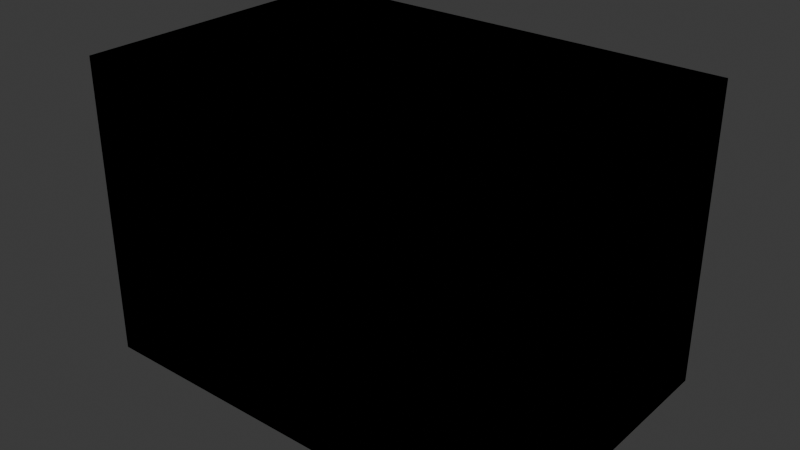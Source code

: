 # Source: fragmented_blockR.blend  (saved by Blender 5.0.119; exported with 4.5.12 LTS)
import bpy
from mathutils import Matrix  # noqa: F401  (used for matrix-valued properties, if any)

bpy.ops.wm.read_factory_settings(use_empty=True)
scene = bpy.context.scene
scene.name = 'Scene'

# ---- collections
col_collection = bpy.data.collections.new('Collection'); scene.collection.children.link(col_collection)

# ---- materials (node trees are filled in below, after node groups)
mat_left_block_003 = bpy.data.materials.new('left-block.003')
mat_left_block_003.alpha_threshold = 0.0
mat_left_block_003.use_backface_culling_lightprobe_volume = False
mat_left_block_003.roughness = 0.5
mat_left_block_003.line_color = (0.0, 0.0, 0.0, 1.0)
mat_right_block = bpy.data.materials.new('right-block')
mat_right_block.alpha_threshold = 0.0
mat_right_block.use_backface_culling_lightprobe_volume = False
mat_right_block.roughness = 0.5
mat_right_block.line_color = (0.0, 0.0, 0.0, 1.0)

# ---- material node trees
mat_left_block_003.use_nodes = True; mat_left_block_003.node_tree.nodes.clear()
_N = mat_left_block_003.node_tree.nodes; _L = mat_left_block_003.node_tree.links
n0 = _N.new('ShaderNodeOutputMaterial'); n0.name = 'Material Output'; n0.location = (200, 100)
n1 = _N.new('ShaderNodeBsdfPrincipled'); n1.name = 'Principled BSDF'; n1.location = (-200, 100)
n1.inputs[0].default_value = (0.8, 0.05088, 0.03869, 1.0)
_L.new(n1.outputs[0], n0.inputs[0])
n0.is_active_output = True
mat_right_block.use_nodes = True; mat_right_block.node_tree.nodes.clear()
_N = mat_right_block.node_tree.nodes; _L = mat_right_block.node_tree.links
n0 = _N.new('ShaderNodeOutputMaterial'); n0.name = 'Material Output'; n0.location = (200, 100)
n1 = _N.new('ShaderNodeBsdfPrincipled'); n1.name = 'Principled BSDF'; n1.location = (-200, 100)
n1.inputs[0].default_value = (0.2712, 0.3733, 0.8, 1.0)
_L.new(n1.outputs[0], n0.inputs[0])
n0.is_active_output = True

# ---- world
world_world = bpy.data.worlds.new('World'); scene.world = world_world
world_world.use_nodes = True; world_world.node_tree.nodes.clear()
_N = world_world.node_tree.nodes; _L = world_world.node_tree.links
n0 = _N.new('ShaderNodeOutputWorld'); n0.name = 'World Output'; n0.location = (200, 100)
n1 = _N.new('ShaderNodeBackground'); n1.name = 'Background'; n1.location = (-200, 100)
n1.inputs[0].default_value = (0.05088, 0.05088, 0.05088, 1.0)
_L.new(n1.outputs[0], n0.inputs[0])
n0.is_active_output = True
world_world.color = (0.05088, 0.05088, 0.05088)
world_world.sun_shadow_jitter_overblur = 0.0

# ---- meshes
me_cube_008 = bpy.data.meshes.new('Cube.008')
me_cube_008.from_pydata([(-1.5, -1.0, -1.0), (-1.5, -1.0, 1.0), (-1.5, 1.0, -1.0), (-1.5, 1.0, 1.0), (1.5, -1.0, -1.0), (1.5, -1.0, 1.0), (1.5, 1.0, -1.0), (1.5, 1.0, 1.0), (0.1218, 1.0, -1.0), (0.211, 1.0, 1.0), (0.1218, -1.0, -1.0), (0.211, -1.0, 1.0), (-1.5, -1.0, -0.1053), (-1.5, 1.0, -0.1053), (1.5, 1.0, -0.2324), (1.5, -1.0, -0.2324), (-0.1028, -1.0, 0.05462), (-0.1028, 1.0, 0.05462)], [], [(17, 9, 7, 14), (16, 11, 1, 12), (15, 5, 11, 16), (13, 3, 9, 17), (2, 13, 17, 8), (4, 15, 16, 10), (10, 16, 12, 0), (8, 17, 14, 6), (12, 1, 11, 5, 15, 4, 10, 0), (2, 8, 6, 14, 7, 9, 3, 13), (6, 8, 2, 0, 10, 4), (12, 0, 2, 13, 3, 1), (7, 14, 6, 4, 15, 5), (3, 9, 7, 5, 11, 1)])
_uv = me_cube_008.uv_layers.new(name='UVMap')
_uv.uv.foreach_set('vector', [0.4787, 0.3649, 0.625, 0.3649, 0.625, 0.5, 0.4787, 0.5, 0.4787, 0.8851, 0.625, 0.8851, 0.625, 1.0, 0.4787, 1.0, 0.4787, 0.75, 0.625, 0.75, 0.625, 0.8851, 0.4787, 0.8851, 0.4787, 0.25, 0.625, 0.25, 0.625, 0.3649, 0.4787, 0.3649, 0.375, 0.25, 0.4787, 0.25, 0.4787, 0.3649, 0.375, 0.3649, 0.375, 0.75, 0.4787, 0.75, 0.4787, 0.8851, 0.375, 0.8851, 0.375, 0.8851, 0.4787, 0.8851, 0.4787, 1.0, 0.375, 1.0, 0.375, 0.3649, 0.4787, 0.3649, 0.4787, 0.5, 0.375, 0.5, 0.4787, 1.0, 0.625, 1.0, 0.625, 0.8851, 0.625, 0.75, 0.4787, 0.75, 0.375, 0.75, 0.375, 0.8851, 0.375, 1.0, 0.375, 0.25, 0.375, 0.3649, 0.375, 0.5, 0.4787, 0.5, 0.625, 0.5, 0.625, 0.3649, 0.625, 0.25, 0.4787, 0.25, 0.0, 0.0, 0.0, 0.0, 0.0, 0.0, 0.0, 0.0, 0.0, 0.0, 0.0, 0.0, 0.0, 0.0, 0.0, 0.0, 0.0, 0.0, 0.0, 0.0, 0.0, 0.0, 0.0, 0.0, 0.0, 0.0, 0.0, 0.0, 0.0, 0.0, 0.0, 0.0, 0.0, 0.0, 0.0, 0.0, 0.0, 0.0, 0.0, 0.0, 0.0, 0.0, 0.0, 0.0, 0.0, 0.0, 0.0, 0.0])
me_cube_008.materials.append(mat_left_block_003)
me_cube_008.update()
me_cube_017 = bpy.data.meshes.new('Cube.017')
me_cube_017.from_pydata([(1.5, -1.0, -1.0), (1.5, 1.0, -1.0), (0.1218, 1.0, -1.0), (0.1218, -1.0, -1.0), (-0.1028, -1.0, 0.05462), (-0.1028, 1.0, 0.05462)], [(2, 3)], [(3, 0, 4), (5, 1, 2), (1, 5, 4, 0), (1, 0, 3, 4, 5, 2)])
_uv = me_cube_017.uv_layers.new(name='UVMap')
_uv.uv.foreach_set('vector', [0.0, 0.0, 0.0, 0.0, 0.0, 0.0, 0.0, 0.0, 0.0, 0.0, 0.0, 0.0, 0.0, 0.0, 0.0, 0.0, 0.0, 0.0, 0.0, 0.0, 0.0, 0.0, 0.0, 0.0, 0.0, 0.0, 0.0, 0.0, 0.0, 0.0, 0.0, 0.0])
me_cube_017.materials.append(mat_right_block)
me_cube_017.update()
me_cube_018 = bpy.data.meshes.new('Cube.018')
me_cube_018.from_pydata([(1.5, -1.0, -1.0), (1.5, 1.0, -1.0), (1.5, 1.0, -0.2324), (1.5, -1.0, -0.2324), (-0.1028, -1.0, 0.05462), (-0.1028, 1.0, 0.05462)], [(2, 3)], [(1, 2, 5, 4, 3, 0), (2, 1, 5), (0, 3, 4), (4, 5, 1, 0)])
_uv = me_cube_018.uv_layers.new(name='UVMap')
_uv.uv.foreach_set('vector', [0.0, 0.0, 0.0, 0.0, 0.0, 0.0, 0.0, 0.0, 0.0, 0.0, 0.0, 0.0, 0.0, 0.0, 0.0, 0.0, 0.0, 0.0, 0.0, 0.0, 0.0, 0.0, 0.0, 0.0, 0.0, 0.0, 0.0, 0.0, 0.0, 0.0, 0.0, 0.0])
me_cube_018.materials.append(mat_right_block)
me_cube_018.update()
me_cube_019 = bpy.data.meshes.new('Cube.019')
me_cube_019.from_pydata([(1.5, -1.0, 1.0), (1.5, 1.0, 1.0), (1.5, 1.0, -0.2324), (1.5, -1.0, -0.2324), (-0.1028, -1.0, 0.05462), (-0.1028, 1.0, 0.05462)], [], [(5, 4, 0, 1), (2, 5, 1), (3, 0, 4), (3, 2, 1, 0), (2, 3, 4, 5)])
_uv = me_cube_019.uv_layers.new(name='UVMap')
_uv.uv.foreach_set('vector', [0.0, 0.0, 0.0, 0.0, 0.0, 0.0, 0.0, 0.0, 0.0, 0.0, 0.0, 0.0, 0.0, 0.0, 0.0, 0.0, 0.0, 0.0, 0.0, 0.0, 0.0, 0.0, 0.0, 0.0, 0.0, 0.0, 0.0, 0.0, 0.0, 0.0, 0.0, 0.0, 0.0, 0.0, 0.0, 0.0])
me_cube_019.materials.append(mat_right_block)
me_cube_019.update()
me_cube_020 = bpy.data.meshes.new('Cube.020')
me_cube_020.from_pydata([(1.5, -1.0, 1.0), (1.5, 1.0, 1.0), (0.211, 1.0, 1.0), (0.211, -1.0, 1.0), (-0.1028, -1.0, 0.05462), (-0.1028, 1.0, 0.05462)], [], [(2, 3, 0, 1), (1, 5, 2), (3, 4, 0), (4, 3, 2, 5), (4, 5, 1, 0)])
_uv = me_cube_020.uv_layers.new(name='UVMap')
_uv.uv.foreach_set('vector', [0.0, 0.0, 0.0, 0.0, 0.0, 0.0, 0.0, 0.0, 0.0, 0.0, 0.0, 0.0, 0.0, 0.0, 0.0, 0.0, 0.0, 0.0, 0.0, 0.0, 0.0, 0.0, 0.0, 0.0, 0.0, 0.0, 0.0, 0.0, 0.0, 0.0, 0.0, 0.0, 0.0, 0.0, 0.0, 0.0])
me_cube_020.materials.append(mat_right_block)
me_cube_020.update()
me_cube_021 = bpy.data.meshes.new('Cube.021')
me_cube_021.from_pydata([(-1.5, -1.0, 1.0), (-1.5, 1.0, 1.0), (0.211, 1.0, 1.0), (0.211, -1.0, 1.0), (-0.1028, -1.0, 0.05462), (-0.1028, 1.0, 0.05462)], [], [(0, 4, 5, 1), (0, 3, 4), (2, 1, 5), (1, 2, 3, 0), (2, 5, 4, 3)])
_uv = me_cube_021.uv_layers.new(name='UVMap')
_uv.uv.foreach_set('vector', [0.0, 0.0, 0.0, 0.0, 0.0, 0.0, 0.0, 0.0, 0.0, 0.0, 0.0, 0.0, 0.0, 0.0, 0.0, 0.0, 0.0, 0.0, 0.0, 0.0, 0.0, 0.0, 0.0, 0.0, 0.0, 0.0, 0.0, 0.0, 0.0, 0.0, 0.0, 0.0, 0.0, 0.0, 0.0, 0.0])
me_cube_021.materials.append(mat_right_block)
me_cube_021.update()
me_cube_022 = bpy.data.meshes.new('Cube.022')
me_cube_022.from_pydata([(-1.5, -1.0, 1.0), (-1.5, 1.0, 1.0), (-1.5, -1.0, -0.1053), (-1.5, 1.0, -0.1053), (-0.1028, -1.0, 0.05462), (-0.1028, 1.0, 0.05462)], [], [(3, 2, 0, 1), (2, 4, 0), (5, 3, 1), (5, 1, 0, 4), (5, 4, 2, 3)])
_uv = me_cube_022.uv_layers.new(name='UVMap')
_uv.uv.foreach_set('vector', [0.0, 0.0, 0.0, 0.0, 0.0, 0.0, 0.0, 0.0, 0.0, 0.0, 0.0, 0.0, 0.0, 0.0, 0.0, 0.0, 0.0, 0.0, 0.0, 0.0, 0.0, 0.0, 0.0, 0.0, 0.0, 0.0, 0.0, 0.0, 0.0, 0.0, 0.0, 0.0, 0.0, 0.0, 0.0, 0.0])
me_cube_022.materials.append(mat_right_block)
me_cube_022.update()
me_cube_023 = bpy.data.meshes.new('Cube.023')
me_cube_023.from_pydata([(-1.5, -1.0, -1.0), (-1.5, 1.0, -1.0), (-1.5, -1.0, -0.1053), (-1.5, 1.0, -0.1053), (-0.1028, -1.0, 0.05462), (-0.1028, 1.0, 0.05462)], [], [(1, 0, 4, 5), (1, 5, 3), (2, 4, 0), (0, 1, 3, 2), (3, 5, 4, 2)])
_uv = me_cube_023.uv_layers.new(name='UVMap')
_uv.uv.foreach_set('vector', [0.0, 0.0, 0.0, 0.0, 0.0, 0.0, 0.0, 0.0, 0.0, 0.0, 0.0, 0.0, 0.0, 0.0, 0.0, 0.0, 0.0, 0.0, 0.0, 0.0, 0.0, 0.0, 0.0, 0.0, 0.0, 0.0, 0.0, 0.0, 0.0, 0.0, 0.0, 0.0, 0.0, 0.0, 0.0, 0.0])
me_cube_023.materials.append(mat_right_block)
me_cube_023.update()
me_cube_024 = bpy.data.meshes.new('Cube.024')
me_cube_024.from_pydata([(-1.5, -1.0, -1.0), (-1.5, 1.0, -1.0), (0.1218, 1.0, -1.0), (0.1218, -1.0, -1.0), (-0.1028, -1.0, 0.05462), (-0.1028, 1.0, 0.05462)], [], [(2, 1, 5), (3, 4, 0), (0, 1, 2, 3), (2, 5, 4, 3), (4, 5, 1, 0)])
_uv = me_cube_024.uv_layers.new(name='UVMap')
_uv.uv.foreach_set('vector', [0.0, 0.0, 0.0, 0.0, 0.0, 0.0, 0.0, 0.0, 0.0, 0.0, 0.0, 0.0, 0.0, 0.0, 0.0, 0.0, 0.0, 0.0, 0.0, 0.0, 0.0, 0.0, 0.0, 0.0, 0.0, 0.0, 0.0, 0.0, 0.0, 0.0, 0.0, 0.0, 0.0, 0.0, 0.0, 0.0])
me_cube_024.materials.append(mat_right_block)
me_cube_024.update()
me_cube_003 = bpy.data.meshes.new('Cube.003')
me_cube_003.from_pydata([(-1.5, 1.0, -1.0), (-1.5, -1.0, -1.0), (-0.1218, -0.9323, -1.0), (0.1028, -1.0, 0.05462), (-1.5, -0.8749, -0.2324), (-1.5, 1.0, 1.0), (-1.5, -0.9162, 1.0), (-0.211, -0.9323, 1.0), (1.5, 1.0, 1.0), (1.5, -0.927, 1.0), (1.5, -0.8749, -0.1053), (1.5, 1.0, -1.0), (1.5, -0.9162, -1.0), (-1.452, -1.0, -1.0), (0.04243, -1.0, -0.02107), (-0.7129, -1.0, -0.5264), (-1.452, -1.0, -0.934), (-0.04451, -1.0, -0.002047), (-1.455, -0.9097, -0.9707), (0.02703, -0.9097, 0.004738), (0.1201, -0.927, 0.06629), (0.122, -1.0, 0.08582), (0.1369, -1.0, 0.06343), (1.435, -1.0, 1.0), (1.5, -1.0, 0.9396), (0.1298, -1.0, 0.05154), (1.5, -1.0, -0.9786), (0.118, -0.9162, 0.04318), (0.1176, -1.0, 0.03332), (1.464, -1.0, -1.0), (0.02006, -0.9162, 0.1035), (-0.01765, -1.0, 0.08804), (0.02084, -1.0, 0.1379), (-1.5, -1.0, 0.9637), (-1.45, -1.0, 1.0), (0.08967, -0.9323, -0.007226), (0.05339, -1.0, -0.03656), (0.1058, -1.0, -0.04044), (-0.1472, -1.0, -1.0), (-0.0983, -1.0, -1.0), (0.08765, -0.9323, 0.1004), (0.09473, -1.0, 0.1223), (0.06866, -1.0, 0.1195), (-0.1742, -1.0, 1.0), (-0.2316, -1.0, 1.0), (0.02411, -0.8749, 0.04052), (-0.09338, -1.0, 0.03922), (-0.077, -1.0, -0.001176), (-1.5, -1.0, -0.2085), (-1.5, -1.0, -0.2853), (0.1536, -1.0, 0.03365), (1.5, -1.0, -0.1405), (0.1482, -0.8749, 0.04943), (0.1621, -1.0, 0.05997), (1.5, -1.0, -0.08548)], [], [(3, 19, 14), (4, 49, 47, 45), (4, 45, 46, 48), (8, 9, 24, 54, 10, 51, 26, 12, 11), (6, 30, 32, 34), (7, 43, 41, 40), (6, 34, 44, 7, 43, 23, 9, 8, 5), (5, 0, 11, 8), (3, 53, 54, 24, 22), (12, 27, 25, 50, 26), (0, 1, 49, 4, 48, 33, 6, 5), (2, 39, 37, 35), (1, 0, 11, 12, 29, 39, 2, 38, 13), (14, 15, 13, 38, 36, 3), (3, 17, 19), (13, 18, 1), (18, 16, 1), (14, 19, 18, 13, 15), (19, 17, 16, 18), (3, 21, 20), (22, 20, 3), (21, 23, 9, 20), (22, 24, 9, 20), (26, 50, 51), (25, 27, 3), (3, 28, 27), (28, 29, 12, 27), (30, 31, 3), (3, 32, 30), (33, 31, 30, 6), (34, 32, 3, 42, 44), (3, 36, 35), (35, 37, 3), (36, 38, 2, 35), (37, 39, 29, 28, 3), (40, 41, 3), (40, 42, 3), (41, 43, 23, 21, 3), (44, 42, 40, 7), (3, 46, 45), (45, 47, 3), (48, 46, 3, 31, 33), (47, 49, 1, 16, 17, 3), (51, 50, 52, 10), (52, 50, 25), (52, 53, 3, 25), (54, 53, 52, 10)])
_uv = me_cube_003.uv_layers.new(name='UVMap')
_uv.uv.foreach_set('vector', [0.0, 0.0, 0.0, 0.0, 0.0, 0.0, 0.0, 0.0, 0.0, 0.0, 0.0, 0.0, 0.0, 0.0, 0.0, 0.0, 0.0, 0.0, 0.0, 0.0, 0.0, 0.0, 0.0, 0.0, 0.0, 0.0, 0.0, 0.0, 0.0, 0.0, 0.0, 0.0, 0.0, 0.0, 0.0, 0.0, 0.0, 0.0, 0.0, 0.0, 0.0, 0.0, 0.0, 0.0, 0.0, 0.0, 0.0, 0.0, 0.0, 0.0, 0.0, 0.0, 0.0, 0.0, 0.0, 0.0, 0.0, 0.0, 0.0, 0.0, 0.0, 0.0, 0.0, 0.0, 0.0, 0.0, 0.0, 0.0, 0.0, 0.0, 0.0, 0.0, 0.0, 0.0, 0.0, 0.0, 0.0, 0.0, 0.0, 0.0, 0.0, 0.0, 0.0, 0.0, 0.0, 0.0, 0.0, 0.0, 0.0, 0.0, 0.0, 0.0, 0.0, 0.0, 0.0, 0.0, 0.0, 0.0, 0.0, 0.0, 0.0, 0.0, 0.0, 0.0, 0.0, 0.0, 0.0, 0.0, 0.0, 0.0, 0.0, 0.0, 0.0, 0.0, 0.0, 0.0, 0.0, 0.0, 0.0, 0.0, 0.0, 0.0, 0.0, 0.0, 0.0, 0.0, 0.0, 0.0, 0.0, 0.0, 0.0, 0.0, 0.0, 0.0, 0.0, 0.0, 0.0, 0.0, 0.0, 0.0, 0.0, 0.0, 0.0, 0.0, 0.0, 0.0, 0.0, 0.0, 0.0, 0.0, 0.0, 0.0, 0.0, 0.0, 0.0, 0.0, 0.0, 0.0, 0.0, 0.0, 0.0, 0.0, 0.0, 0.0, 0.0, 0.0, 0.0, 0.0, 0.0, 0.0, 0.0, 0.0, 0.0, 0.0, 0.0, 0.0, 0.0, 0.0, 0.0, 0.0, 0.0, 0.0, 0.0, 0.0, 0.0, 0.0, 0.0, 0.0, 0.0, 0.0, 0.0, 0.0, 0.0, 0.0, 0.0, 0.0, 0.0, 0.0, 0.0, 0.0, 0.0, 0.0, 0.0, 0.0, 0.0, 0.0, 0.0, 0.0, 0.0, 0.0, 0.0, 0.0, 0.0, 0.0, 0.0, 0.0, 0.0, 0.0, 0.0, 0.0, 0.0, 0.0, 0.0, 0.0, 0.0, 0.0, 0.0, 0.0, 0.0, 0.0, 0.0, 0.0, 0.0, 0.0, 0.0, 0.0, 0.0, 0.0, 0.0, 0.0, 0.0, 0.0, 0.0, 0.0, 0.0, 0.0, 0.0, 0.0, 0.0, 0.0, 0.0, 0.0, 0.0, 0.0, 0.0, 0.0, 0.0, 0.0, 0.0, 0.0, 0.0, 0.0, 0.0, 0.0, 0.0, 0.0, 0.0, 0.0, 0.0, 0.0, 0.0, 0.0, 0.0, 0.0, 0.0, 0.0, 0.0, 0.0, 0.0, 0.0, 0.0, 0.0, 0.0, 0.0, 0.0, 0.0, 0.0, 0.0, 0.0, 0.0, 0.0, 0.0, 0.0, 0.0, 0.0, 0.0, 0.0, 0.0, 0.0, 0.0, 0.0, 0.0, 0.0, 0.0, 0.0, 0.0, 0.0, 0.0, 0.0, 0.0, 0.0, 0.0, 0.0, 0.0, 0.0, 0.0, 0.0, 0.0, 0.0, 0.0, 0.0, 0.0, 0.0, 0.0, 0.0, 0.0, 0.0, 0.0, 0.0, 0.0, 0.0, 0.0, 0.0, 0.0, 0.0, 0.0, 0.0, 0.0, 0.0, 0.0, 0.0, 0.0, 0.0, 0.0, 0.0, 0.0, 0.0, 0.0, 0.0, 0.0, 0.0, 0.0, 0.0, 0.0, 0.0, 0.0, 0.0, 0.0, 0.0, 0.0, 0.0, 0.0, 0.0, 0.0, 0.0, 0.0, 0.0, 0.0, 0.0, 0.0, 0.0, 0.0, 0.0, 0.0, 0.0, 0.0, 0.0, 0.0, 0.0, 0.0, 0.0, 0.0, 0.0, 0.0, 0.0, 0.0, 0.0, 0.0, 0.0, 0.0, 0.0, 0.0, 0.0, 0.0, 0.0, 0.0, 0.0, 0.0, 0.0, 0.0])
me_cube_003.materials.append(mat_right_block)
me_cube_003.update()
me_cube_002 = bpy.data.meshes.new('Cube.002')
me_cube_002.from_pydata([(-1.5, 1.0, -1.0), (-1.5, -1.0, -1.0), (-0.1218, -0.9323, -1.0), (0.1028, -1.0, 0.05462), (-1.5, -1.0, -0.2324), (-1.5, 1.0, 1.0), (-1.5, -0.9162, 1.0), (-0.211, -0.9323, 1.0), (1.5, 1.0, 1.0), (1.5, -0.927, 1.0), (1.5, -1.0, -0.1053), (1.5, 1.0, -1.0), (1.5, -0.9162, -1.0), (-1.452, -1.0, -1.0), (0.04243, -1.0, -0.02107), (-0.7129, -1.0, -0.5264), (-1.452, -1.0, -0.934), (-0.04451, -1.0, -0.002047), (-1.455, -0.9097, -0.9707), (0.02703, -0.9097, 0.004738), (0.1201, -0.927, 0.06629), (0.122, -1.0, 0.08582), (0.1369, -1.0, 0.06343), (1.435, -1.0, 1.0), (1.5, -1.0, 0.9396), (0.1298, -1.0, 0.05154), (1.5, -1.0, -0.9786), (0.118, -0.9162, 0.04318), (0.1176, -1.0, 0.03332), (1.464, -1.0, -1.0), (0.02006, -0.9162, 0.1035), (-0.01765, -1.0, 0.08804), (0.02084, -1.0, 0.1379), (-1.5, -1.0, 0.9637), (-1.45, -1.0, 1.0), (0.08967, -0.9323, -0.007226), (0.05339, -1.0, -0.03656), (0.1058, -1.0, -0.04044), (-0.1472, -1.0, -1.0), (-0.0983, -1.0, -1.0), (0.08765, -0.9323, 0.1004), (0.09473, -1.0, 0.1223), (0.06866, -1.0, 0.1195), (-0.1742, -1.0, 1.0), (-0.2316, -1.0, 1.0)], [], [(3, 19, 14), (4, 1, 16, 17, 3), (4, 3, 31, 33), (8, 9, 24, 10, 26, 12, 11), (6, 30, 32, 34), (7, 43, 41, 40), (6, 34, 44, 7, 43, 23, 9, 8, 5), (5, 0, 11, 8), (3, 25, 10, 24, 22), (12, 27, 25, 26), (0, 1, 4, 33, 6, 5), (2, 39, 37, 35), (1, 0, 11, 12, 29, 39, 2, 38, 13), (14, 15, 13, 38, 36, 3), (3, 17, 19), (13, 18, 1), (18, 16, 1), (14, 19, 18, 13, 15), (19, 17, 16, 18), (3, 21, 20), (22, 20, 3), (21, 23, 9, 20), (22, 24, 9, 20), (26, 25, 10), (25, 27, 3), (3, 28, 27), (28, 29, 12, 27), (30, 31, 3), (3, 32, 30), (33, 31, 30, 6), (34, 32, 3, 42, 44), (3, 36, 35), (35, 37, 3), (36, 38, 2, 35), (37, 39, 29, 28, 3), (40, 41, 3), (40, 42, 3), (41, 43, 23, 21, 3), (44, 42, 40, 7)])
_uv = me_cube_002.uv_layers.new(name='UVMap')
_uv.uv.foreach_set('vector', [0.0, 0.0, 0.0, 0.0, 0.0, 0.0, 0.0, 0.0, 0.0, 0.0, 0.0, 0.0, 0.0, 0.0, 0.0, 0.0, 0.0, 0.0, 0.0, 0.0, 0.0, 0.0, 0.0, 0.0, 0.0, 0.0, 0.0, 0.0, 0.0, 0.0, 0.0, 0.0, 0.0, 0.0, 0.0, 0.0, 0.0, 0.0, 0.0, 0.0, 0.0, 0.0, 0.0, 0.0, 0.0, 0.0, 0.0, 0.0, 0.0, 0.0, 0.0, 0.0, 0.0, 0.0, 0.0, 0.0, 0.0, 0.0, 0.0, 0.0, 0.0, 0.0, 0.0, 0.0, 0.0, 0.0, 0.0, 0.0, 0.0, 0.0, 0.0, 0.0, 0.0, 0.0, 0.0, 0.0, 0.0, 0.0, 0.0, 0.0, 0.0, 0.0, 0.0, 0.0, 0.0, 0.0, 0.0, 0.0, 0.0, 0.0, 0.0, 0.0, 0.0, 0.0, 0.0, 0.0, 0.0, 0.0, 0.0, 0.0, 0.0, 0.0, 0.0, 0.0, 0.0, 0.0, 0.0, 0.0, 0.0, 0.0, 0.0, 0.0, 0.0, 0.0, 0.0, 0.0, 0.0, 0.0, 0.0, 0.0, 0.0, 0.0, 0.0, 0.0, 0.0, 0.0, 0.0, 0.0, 0.0, 0.0, 0.0, 0.0, 0.0, 0.0, 0.0, 0.0, 0.0, 0.0, 0.0, 0.0, 0.0, 0.0, 0.0, 0.0, 0.0, 0.0, 0.0, 0.0, 0.0, 0.0, 0.0, 0.0, 0.0, 0.0, 0.0, 0.0, 0.0, 0.0, 0.0, 0.0, 0.0, 0.0, 0.0, 0.0, 0.0, 0.0, 0.0, 0.0, 0.0, 0.0, 0.0, 0.0, 0.0, 0.0, 0.0, 0.0, 0.0, 0.0, 0.0, 0.0, 0.0, 0.0, 0.0, 0.0, 0.0, 0.0, 0.0, 0.0, 0.0, 0.0, 0.0, 0.0, 0.0, 0.0, 0.0, 0.0, 0.0, 0.0, 0.0, 0.0, 0.0, 0.0, 0.0, 0.0, 0.0, 0.0, 0.0, 0.0, 0.0, 0.0, 0.0, 0.0, 0.0, 0.0, 0.0, 0.0, 0.0, 0.0, 0.0, 0.0, 0.0, 0.0, 0.0, 0.0, 0.0, 0.0, 0.0, 0.0, 0.0, 0.0, 0.0, 0.0, 0.0, 0.0, 0.0, 0.0, 0.0, 0.0, 0.0, 0.0, 0.0, 0.0, 0.0, 0.0, 0.0, 0.0, 0.0, 0.0, 0.0, 0.0, 0.0, 0.0, 0.0, 0.0, 0.0, 0.0, 0.0, 0.0, 0.0, 0.0, 0.0, 0.0, 0.0, 0.0, 0.0, 0.0, 0.0, 0.0, 0.0, 0.0, 0.0, 0.0, 0.0, 0.0, 0.0, 0.0, 0.0, 0.0, 0.0, 0.0, 0.0, 0.0, 0.0, 0.0, 0.0, 0.0, 0.0, 0.0, 0.0, 0.0, 0.0, 0.0, 0.0, 0.0, 0.0, 0.0, 0.0, 0.0, 0.0, 0.0, 0.0, 0.0, 0.0, 0.0, 0.0, 0.0, 0.0, 0.0, 0.0, 0.0, 0.0, 0.0, 0.0, 0.0, 0.0, 0.0, 0.0, 0.0, 0.0, 0.0, 0.0, 0.0, 0.0, 0.0, 0.0, 0.0, 0.0, 0.0])
me_cube_002.materials.append(mat_right_block)
me_cube_002.update()
me_cube_004 = bpy.data.meshes.new('Cube.004')
me_cube_004.from_pydata([(-1.5, 1.0, -1.0), (-1.5, -1.0, -1.0), (-0.1218, -1.0, -1.0), (0.1028, -1.0, 0.05462), (-1.5, -1.0, -0.2324), (-1.5, 1.0, 1.0), (-1.5, -0.9162, 1.0), (-0.211, -1.0, 1.0), (1.5, 1.0, 1.0), (1.5, -0.927, 1.0), (1.5, -1.0, -0.1053), (1.5, 1.0, -1.0), (1.5, -0.9162, -1.0), (-1.452, -1.0, -1.0), (0.04243, -1.0, -0.02107), (-0.7129, -1.0, -0.5264), (-1.452, -1.0, -0.934), (-0.04451, -1.0, -0.002047), (-1.455, -0.9097, -0.9707), (0.02703, -0.9097, 0.004738), (0.1201, -0.927, 0.06629), (0.122, -1.0, 0.08582), (0.1369, -1.0, 0.06343), (1.435, -1.0, 1.0), (1.5, -1.0, 0.9396), (0.1298, -1.0, 0.05154), (1.5, -1.0, -0.9786), (0.118, -0.9162, 0.04318), (0.1176, -1.0, 0.03332), (1.464, -1.0, -1.0), (0.02006, -0.9162, 0.1035), (-0.01765, -1.0, 0.08804), (0.02084, -1.0, 0.1379), (-1.5, -1.0, 0.9637), (-1.45, -1.0, 1.0)], [], [(3, 19, 14), (4, 1, 16, 17, 3), (4, 3, 31, 33), (8, 9, 24, 10, 26, 12, 11), (6, 30, 32, 34), (7, 23, 21, 3), (6, 34, 7, 23, 9, 8, 5), (5, 0, 11, 8), (3, 25, 10, 24, 22), (12, 27, 25, 26), (0, 1, 4, 33, 6, 5), (2, 29, 28, 3), (1, 0, 11, 12, 29, 2, 13), (14, 15, 13, 2, 3), (3, 17, 19), (13, 18, 1), (18, 16, 1), (14, 19, 18, 13, 15), (19, 17, 16, 18), (3, 21, 20), (22, 20, 3), (21, 23, 9, 20), (22, 24, 9, 20), (26, 25, 10), (25, 27, 3), (3, 28, 27), (28, 29, 12, 27), (30, 31, 3), (3, 32, 30), (33, 31, 30, 6), (34, 32, 3, 7)])
_uv = me_cube_004.uv_layers.new(name='UVMap')
_uv.uv.foreach_set('vector', [0.0, 0.0, 0.0, 0.0, 0.0, 0.0, 0.0, 0.0, 0.0, 0.0, 0.0, 0.0, 0.0, 0.0, 0.0, 0.0, 0.0, 0.0, 0.0, 0.0, 0.0, 0.0, 0.0, 0.0, 0.0, 0.0, 0.0, 0.0, 0.0, 0.0, 0.0, 0.0, 0.0, 0.0, 0.0, 0.0, 0.0, 0.0, 0.0, 0.0, 0.0, 0.0, 0.0, 0.0, 0.0, 0.0, 0.0, 0.0, 0.0, 0.0, 0.0, 0.0, 0.0, 0.0, 0.0, 0.0, 0.0, 0.0, 0.0, 0.0, 0.0, 0.0, 0.0, 0.0, 0.0, 0.0, 0.0, 0.0, 0.0, 0.0, 0.0, 0.0, 0.0, 0.0, 0.0, 0.0, 0.0, 0.0, 0.0, 0.0, 0.0, 0.0, 0.0, 0.0, 0.0, 0.0, 0.0, 0.0, 0.0, 0.0, 0.0, 0.0, 0.0, 0.0, 0.0, 0.0, 0.0, 0.0, 0.0, 0.0, 0.0, 0.0, 0.0, 0.0, 0.0, 0.0, 0.0, 0.0, 0.0, 0.0, 0.0, 0.0, 0.0, 0.0, 0.0, 0.0, 0.0, 0.0, 0.0, 0.0, 0.0, 0.0, 0.0, 0.0, 0.0, 0.0, 0.0, 0.0, 0.0, 0.0, 0.0, 0.0, 0.0, 0.0, 0.0, 0.0, 0.0, 0.0, 0.0, 0.0, 0.0, 0.0, 0.0, 0.0, 0.0, 0.0, 0.0, 0.0, 0.0, 0.0, 0.0, 0.0, 0.0, 0.0, 0.0, 0.0, 0.0, 0.0, 0.0, 0.0, 0.0, 0.0, 0.0, 0.0, 0.0, 0.0, 0.0, 0.0, 0.0, 0.0, 0.0, 0.0, 0.0, 0.0, 0.0, 0.0, 0.0, 0.0, 0.0, 0.0, 0.0, 0.0, 0.0, 0.0, 0.0, 0.0, 0.0, 0.0, 0.0, 0.0, 0.0, 0.0, 0.0, 0.0, 0.0, 0.0, 0.0, 0.0, 0.0, 0.0, 0.0, 0.0, 0.0, 0.0, 0.0, 0.0, 0.0, 0.0, 0.0, 0.0, 0.0, 0.0, 0.0, 0.0, 0.0, 0.0, 0.0, 0.0, 0.0, 0.0, 0.0, 0.0, 0.0, 0.0, 0.0, 0.0, 0.0, 0.0, 0.0, 0.0, 0.0, 0.0, 0.0, 0.0, 0.0, 0.0, 0.0, 0.0, 0.0, 0.0, 0.0, 0.0, 0.0, 0.0, 0.0, 0.0, 0.0, 0.0, 0.0, 0.0, 0.0, 0.0, 0.0, 0.0, 0.0, 0.0])
me_cube_004.materials.append(mat_right_block)
me_cube_004.update()
me_cube_001 = bpy.data.meshes.new('Cube.001')
me_cube_001.from_pydata([(1.5, 1.0, -1.0), (1.5, -1.0, -1.0), (0.1218, -1.0, -1.0), (-0.1028, -1.0, 0.05462), (1.5, -1.0, -0.2324), (1.5, 1.0, 1.0), (1.5, -1.0, 1.0), (0.211, -1.0, 1.0), (-1.5, 1.0, 1.0), (-1.5, -0.927, 1.0), (-1.5, -1.0, -0.1053), (-1.5, 1.0, -1.0), (-1.5, -1.0, -1.0), (1.452, -1.0, -1.0), (-0.04243, -1.0, -0.02107), (0.7129, -1.0, -0.5264), (1.452, -1.0, -0.934), (0.04451, -1.0, -0.002047), (1.455, -0.9097, -0.9707), (-0.02703, -0.9097, 0.004738), (-0.1201, -0.927, 0.06629), (-0.122, -1.0, 0.08582), (-0.1369, -1.0, 0.06343), (-1.435, -1.0, 1.0), (-1.5, -1.0, 0.9396)], [], [(3, 19, 14), (4, 1, 16, 17, 3), (4, 3, 6), (8, 9, 24, 10, 12, 11), (6, 3, 7), (7, 23, 21, 3), (6, 7, 23, 9, 8, 5), (5, 0, 11, 8), (3, 10, 24, 22), (12, 3, 10), (0, 1, 4, 6, 5), (2, 12, 3), (1, 0, 11, 12, 2, 13), (14, 15, 13, 2, 3), (3, 17, 19), (13, 18, 1), (18, 16, 1), (14, 19, 18, 13, 15), (19, 17, 16, 18), (3, 21, 20), (22, 20, 3), (21, 23, 9, 20), (22, 24, 9, 20)])
_uv = me_cube_001.uv_layers.new(name='UVMap')
_uv.uv.foreach_set('vector', [0.0, 0.0, 0.0, 0.0, 0.0, 0.0, 0.0, 0.0, 0.0, 0.0, 0.0, 0.0, 0.0, 0.0, 0.0, 0.0, 0.0, 0.0, 0.0, 0.0, 0.0, 0.0, 0.0, 0.0, 0.0, 0.0, 0.0, 0.0, 0.0, 0.0, 0.0, 0.0, 0.0, 0.0, 0.0, 0.0, 0.0, 0.0, 0.0, 0.0, 0.0, 0.0, 0.0, 0.0, 0.0, 0.0, 0.0, 0.0, 0.0, 0.0, 0.0, 0.0, 0.0, 0.0, 0.0, 0.0, 0.0, 0.0, 0.0, 0.0, 0.0, 0.0, 0.0, 0.0, 0.0, 0.0, 0.0, 0.0, 0.0, 0.0, 0.0, 0.0, 0.0, 0.0, 0.0, 0.0, 0.0, 0.0, 0.0, 0.0, 0.0, 0.0, 0.0, 0.0, 0.0, 0.0, 0.0, 0.0, 0.0, 0.0, 0.0, 0.0, 0.0, 0.0, 0.0, 0.0, 0.0, 0.0, 0.0, 0.0, 0.0, 0.0, 0.0, 0.0, 0.0, 0.0, 0.0, 0.0, 0.0, 0.0, 0.0, 0.0, 0.0, 0.0, 0.0, 0.0, 0.0, 0.0, 0.0, 0.0, 0.0, 0.0, 0.0, 0.0, 0.0, 0.0, 0.0, 0.0, 0.0, 0.0, 0.0, 0.0, 0.0, 0.0, 0.0, 0.0, 0.0, 0.0, 0.0, 0.0, 0.0, 0.0, 0.0, 0.0, 0.0, 0.0, 0.0, 0.0, 0.0, 0.0, 0.0, 0.0, 0.0, 0.0, 0.0, 0.0, 0.0, 0.0, 0.0, 0.0, 0.0, 0.0, 0.0, 0.0, 0.0, 0.0, 0.0, 0.0, 0.0, 0.0, 0.0, 0.0, 0.0, 0.0, 0.0, 0.0, 0.0, 0.0, 0.0, 0.0, 0.0, 0.0, 0.0, 0.0])
me_cube_001.materials.append(mat_right_block)
me_cube_001.update()

# ---- objects
ob_blockl_colvis = bpy.data.objects.new('blockL-ColVis', me_cube_008)
ob_blockl_colvis_001 = bpy.data.objects.new('blockL-ColVis.001', me_cube_017)
ob_blockl_colvis_002 = bpy.data.objects.new('blockL-ColVis.002', me_cube_018)
ob_blockl_colvis_003 = bpy.data.objects.new('blockL-ColVis.003', me_cube_019)
ob_blockl_colvis_004 = bpy.data.objects.new('blockL-ColVis.004', me_cube_020)
ob_blockl_colvis_005 = bpy.data.objects.new('blockL-ColVis.005', me_cube_021)
ob_blockl_colvis_006 = bpy.data.objects.new('blockL-ColVis.006', me_cube_022)
ob_blockl_colvis_007 = bpy.data.objects.new('blockL-ColVis.007', me_cube_023)
ob_blockl_colvis_008 = bpy.data.objects.new('blockL-ColVis.008', me_cube_024)
ob_blockl_hit4_visual = bpy.data.objects.new('blockL-hit4-Visual', me_cube_003)
ob_blockl_hit3_visual = bpy.data.objects.new('blockL-hit3-Visual', me_cube_002)
ob_blockl_hit2_visual = bpy.data.objects.new('blockL-hit2-Visual', me_cube_004)
ob_blockl_hit1_visual = bpy.data.objects.new('blockL-hit1-Visual', me_cube_001)

# ---- transforms, parenting, visibility, modifiers, constraints
ob_blockl_colvis.location = (0.0, 0.0, 0.0)
ob_blockl_colvis_001.location = (0.0, 0.0, 0.0)
ob_blockl_colvis_002.location = (0.0, 0.0, 0.0)
ob_blockl_colvis_003.location = (0.0, 0.0, 0.0)
ob_blockl_colvis_004.location = (0.0, 0.0, 0.0)
ob_blockl_colvis_005.location = (0.0, 0.0, 0.0)
ob_blockl_colvis_006.location = (0.0, 0.0, 0.0)
ob_blockl_colvis_007.location = (0.0, 0.0, 0.0)
ob_blockl_colvis_008.location = (0.0, 0.0, 0.0)
ob_blockl_hit4_visual.location = (0.0, 0.0, 0.0)
ob_blockl_hit3_visual.location = (0.0, 0.0, 0.0)
ob_blockl_hit2_visual.location = (0.0, 0.0, 0.0)
ob_blockl_hit1_visual.location = (0.0, 0.0, 0.0)

# ---- collection membership
col_collection.objects.link(ob_blockl_colvis)
col_collection.objects.link(ob_blockl_colvis_001)
col_collection.objects.link(ob_blockl_colvis_002)
col_collection.objects.link(ob_blockl_colvis_003)
col_collection.objects.link(ob_blockl_colvis_004)
col_collection.objects.link(ob_blockl_colvis_005)
col_collection.objects.link(ob_blockl_colvis_006)
col_collection.objects.link(ob_blockl_colvis_007)
col_collection.objects.link(ob_blockl_colvis_008)
col_collection.objects.link(ob_blockl_hit4_visual)
col_collection.objects.link(ob_blockl_hit3_visual)
col_collection.objects.link(ob_blockl_hit2_visual)
col_collection.objects.link(ob_blockl_hit1_visual)

# ---- scene / render settings (as saved in the file)
scene.frame_start = 1; scene.frame_end = 250; scene.frame_set(1)
scene.render.engine = 'BLENDER_EEVEE_NEXT'
scene.render.bake_bias = 0.0
scene.render.bake_samples = 0
scene.cycles.sampling_pattern = 'TABULATED_SOBOL'
scene.eevee.use_volume_custom_range = False
bpy.context.view_layer.update()

# ---- added for rendering (the .blend has no active camera and no usable light): camera, sun
cam_auto = bpy.data.cameras.new('AutoCamera')
cam_auto.lens = 50.0
cam_auto.sensor_width = 36.0
cam_auto.clip_end = 1000.0
ob_auto_camera = bpy.data.objects.new('AutoCamera', cam_auto)
scene.collection.objects.link(ob_auto_camera)
ob_auto_camera.location = (3.8148, -4.57776, 3.05184)
ob_auto_camera.rotation_euler = (1.09748, -7.21219e-08, 0.694738)
scene.camera = ob_auto_camera
light_auto_sun = bpy.data.lights.new('AutoSun', 'SUN')
light_auto_sun.energy = 3.0
light_auto_sun.angle = 0.0523599
ob_auto_sun = bpy.data.objects.new('AutoSun', light_auto_sun)
scene.collection.objects.link(ob_auto_sun)
ob_auto_sun.rotation_euler = (0.872665, 0.174533, 0.523599)
bpy.context.view_layer.update()
